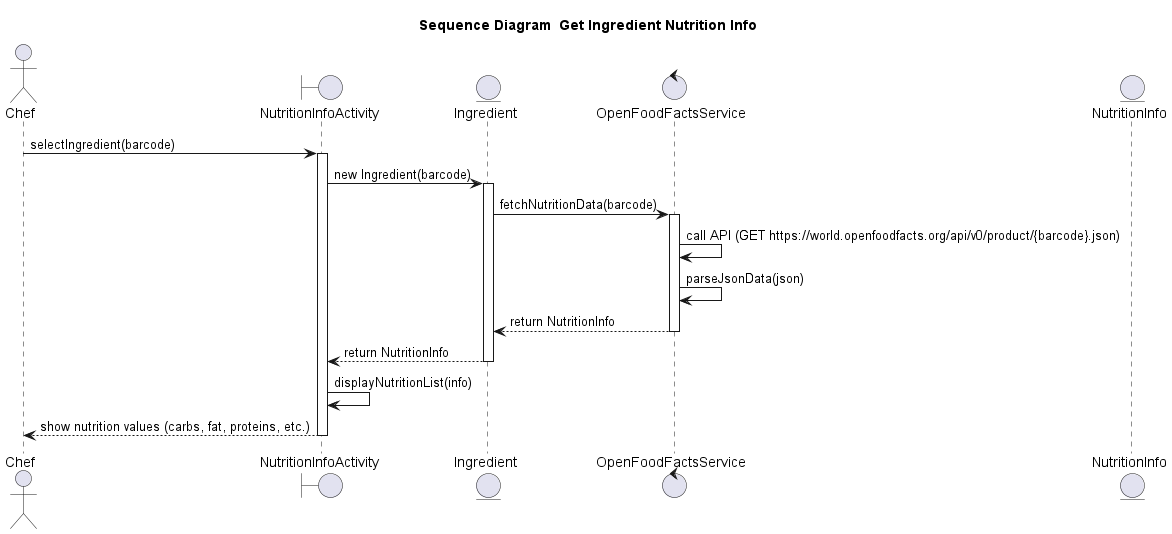

The diagram above was rendered by PlantUML. Its source (embedded in the PNG):
@startuml
title Sequence Diagram  Get Ingredient Nutrition Info 

actor Chef
boundary NutritionInfoActivity
entity Ingredient
control OpenFoodFactsService
entity NutritionInfo

Chef -> NutritionInfoActivity : selectIngredient(barcode)
activate NutritionInfoActivity

NutritionInfoActivity -> Ingredient : new Ingredient(barcode)
activate Ingredient

Ingredient -> OpenFoodFactsService : fetchNutritionData(barcode)
activate OpenFoodFactsService

OpenFoodFactsService -> OpenFoodFactsService : call API (GET https://world.openfoodfacts.org/api/v0/product/{barcode}.json)
OpenFoodFactsService -> OpenFoodFactsService : parseJsonData(json)
OpenFoodFactsService --> Ingredient : return NutritionInfo
deactivate OpenFoodFactsService

Ingredient --> NutritionInfoActivity : return NutritionInfo
deactivate Ingredient

NutritionInfoActivity -> NutritionInfoActivity : displayNutritionList(info)
NutritionInfoActivity --> Chef : show nutrition values (carbs, fat, proteins, etc.)
deactivate NutritionInfoActivity

@enduml